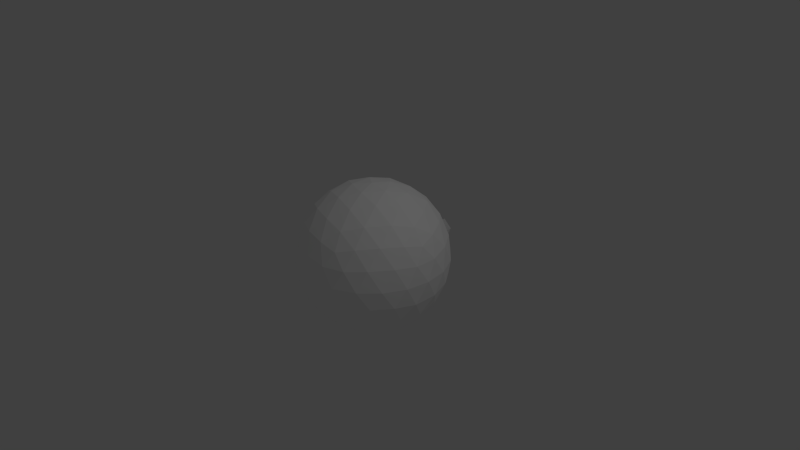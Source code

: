 # Source: shield.blend  (saved by Blender 2.76.0; exported with 4.5.12 LTS)
import bpy
from mathutils import Matrix  # noqa: F401  (used for matrix-valued properties, if any)

bpy.ops.wm.read_factory_settings(use_empty=True)
scene = bpy.context.scene
scene.name = 'Scene'

# ---- collections
col_collection_1 = bpy.data.collections.new('Collection 1'); scene.collection.children.link(col_collection_1)

# ---- materials (node trees are filled in below, after node groups)
mat_material_001 = bpy.data.materials.new('Material.001')
mat_material_001.alpha_threshold = 0.0
mat_material_001.use_transparent_shadow = False
mat_material_001.roughness = 0.5
mat_material = bpy.data.materials.new('Material')
mat_material.alpha_threshold = 0.0
mat_material.use_transparent_shadow = False
mat_material.diffuse_color = (1.0, 1.0, 1.0, 1.0)
mat_material.roughness = 0.5

# ---- material node trees

# ---- world
world_world = bpy.data.worlds.new('World'); scene.world = world_world
world_world.color = (0.05088, 0.05088, 0.05088)
world_world.use_sun_shadow = False
world_world.sun_shadow_jitter_overblur = 0.0
world_world.cycles.sampling_method = 'MANUAL'
world_world.cycles.sample_map_resolution = 256

# ---- cameras
cam_camera = bpy.data.cameras.new('Camera')
cam_camera.clip_end = 100.0
cam_camera.lens = 35.0
cam_camera.sensor_width = 32.0
cam_camera.sensor_height = 18.0
cam_camera.ortho_scale = 7.314
cam_camera.dof.focus_distance = 0.0
cam_camera.dof.aperture_fstop = 128.0

# ---- lights
light_lamp = bpy.data.lights.new('Lamp', 'POINT')
light_lamp.transmission_factor = 0.0
light_lamp.cutoff_distance = 30.0
light_lamp.energy = 100.0
light_lamp.shadow_buffer_clip_start = 1.001
light_lamp.shadow_soft_size = 0.1
light_lamp.shadow_maximum_resolution = 0.006
light_lamp.use_absolute_resolution = True
light_lamp.cycles.use_multiple_importance_sampling = False

# ---- meshes
me_suzanne = bpy.data.meshes.new('Suzanne')
me_suzanne.from_pydata([(0.4375, -0.7656, 0.1641), (-0.4375, -0.7656, 0.1641), (0.5, -0.6875, 0.09375), (-0.5, -0.6875, 0.09375), (0.5469, -0.5781, 0.05469), (-0.5469, -0.5781, 0.05469), (0.3516, -0.6172, -0.02344), (-0.3516, -0.6172, -0.02344), (0.3516, -0.7188, 0.03125), (-0.3516, -0.7188, 0.03125), (0.3516, -0.7812, 0.1328), (-0.3516, -0.7812, 0.1328), (0.2734, -0.7969, 0.1641), (-0.2734, -0.7969, 0.1641), (0.2031, -0.7422, 0.09375), (-0.2031, -0.7422, 0.09375), (0.1562, -0.6484, 0.05469), (-0.1562, -0.6484, 0.05469), (0.07812, -0.6562, 0.2422), (-0.07812, -0.6562, 0.2422), (0.1406, -0.7422, 0.2422), (-0.1406, -0.7422, 0.2422), (0.2422, -0.7969, 0.2422), (-0.2422, -0.7969, 0.2422), (0.2734, -0.7969, 0.3281), (-0.2734, -0.7969, 0.3281), (0.2031, -0.7422, 0.3906), (-0.2031, -0.7422, 0.3906), (0.1562, -0.6484, 0.4375), (-0.1562, -0.6484, 0.4375), (0.3516, -0.6172, 0.5156), (-0.3516, -0.6172, 0.5156), (0.3516, -0.7188, 0.4531), (-0.3516, -0.7188, 0.4531), (0.3516, -0.7812, 0.3594), (-0.3516, -0.7812, 0.3594), (0.4375, -0.7656, 0.3281), (-0.4375, -0.7656, 0.3281), (0.5, -0.6875, 0.3906), (-0.5, -0.6875, 0.3906), (0.5469, -0.5781, 0.4375), (-0.5469, -0.5781, 0.4375), (0.625, -0.5625, 0.2422), (-0.625, -0.5625, 0.2422), (0.5625, -0.6719, 0.2422), (-0.5625, -0.6719, 0.2422), (0.4688, -0.7578, 0.2422), (-0.4688, -0.7578, 0.2422), (0.4766, -0.7734, 0.2422), (-0.4766, -0.7734, 0.2422), (0.4453, -0.7812, 0.3359), (-0.4453, -0.7812, 0.3359), (0.3516, -0.8047, 0.375), (-0.3516, -0.8047, 0.375), (0.2656, -0.8203, 0.3359), (-0.2656, -0.8203, 0.3359), (0.2266, -0.8203, 0.2422), (-0.2266, -0.8203, 0.2422), (0.2656, -0.8203, 0.1562), (-0.2656, -0.8203, 0.1562), (0.3516, -0.8281, 0.2422), (-0.3516, -0.8281, 0.2422), (0.3516, -0.8047, 0.1172), (-0.3516, -0.8047, 0.1172), (0.4453, -0.7812, 0.1562), (-0.4453, -0.7812, 0.1562), (0.0, -0.7422, 0.4297), (0.0, -0.8203, 0.3516), (0.0, -0.7344, -0.6797), (0.0, -0.7812, -0.3203), (0.0, -0.7969, -0.1875), (0.0, -0.7188, -0.7734), (0.0, -0.6016, 0.4062), (0.0, -0.5703, 0.5703), (0.0, 0.5469, 0.8984), (0.0, 0.8516, 0.5625), (0.0, 0.8281, 0.07031), (0.0, 0.3516, -0.3828), (0.2031, -0.5625, -0.1875), (-0.2031, -0.5625, -0.1875), (0.3125, -0.5703, -0.4375), (-0.3125, -0.5703, -0.4375), (0.3516, -0.5703, -0.6953), (-0.3516, -0.5703, -0.6953), (0.3672, -0.5312, -0.8906), (-0.3672, -0.5312, -0.8906), (0.3281, -0.5234, -0.9453), (-0.3281, -0.5234, -0.9453), (0.1797, -0.5547, -0.9688), (-0.1797, -0.5547, -0.9688), (0.0, -0.5781, -0.9844), (0.4375, -0.5312, -0.1406), (-0.4375, -0.5312, -0.1406), (0.6328, -0.5391, -0.03906), (-0.6328, -0.5391, -0.03906), (0.8281, -0.4453, 0.1484), (-0.8281, -0.4453, 0.1484), (0.8594, -0.5938, 0.4297), (-0.8594, -0.5938, 0.4297), (0.7109, -0.625, 0.4844), (-0.7109, -0.625, 0.4844), (0.4922, -0.6875, 0.6016), (-0.4922, -0.6875, 0.6016), (0.3203, -0.7344, 0.7578), (-0.3203, -0.7344, 0.7578), (0.1562, -0.7578, 0.7188), (-0.1562, -0.7578, 0.7188), (0.0625, -0.75, 0.4922), (-0.0625, -0.75, 0.4922), (0.1641, -0.7734, 0.4141), (-0.1641, -0.7734, 0.4141), (0.125, -0.7656, 0.3047), (-0.125, -0.7656, 0.3047), (0.2031, -0.7422, 0.09375), (-0.2031, -0.7422, 0.09375), (0.375, -0.7031, 0.01562), (-0.375, -0.7031, 0.01562), (0.4922, -0.6719, 0.0625), (-0.4922, -0.6719, 0.0625), (0.625, -0.6484, 0.1875), (-0.625, -0.6484, 0.1875), (0.6406, -0.6484, 0.2969), (-0.6406, -0.6484, 0.2969), (0.6016, -0.6641, 0.375), (-0.6016, -0.6641, 0.375), (0.4297, -0.7188, 0.4375), (-0.4297, -0.7188, 0.4375), (0.25, -0.7578, 0.4688), (-0.25, -0.7578, 0.4688), (0.0, -0.7344, -0.7656), (0.1094, -0.7344, -0.7188), (-0.1094, -0.7344, -0.7188), (0.1172, -0.7109, -0.8359), (-0.1172, -0.7109, -0.8359), (0.0625, -0.6953, -0.8828), (-0.0625, -0.6953, -0.8828), (0.0, -0.6875, -0.8906), (0.0, -0.75, -0.1953), (0.0, -0.7422, -0.1406), (0.1016, -0.7422, -0.1484), (-0.1016, -0.7422, -0.1484), (0.125, -0.75, -0.2266), (-0.125, -0.75, -0.2266), (0.08594, -0.7422, -0.2891), (-0.08594, -0.7422, -0.2891), (0.3984, -0.6719, -0.04688), (-0.3984, -0.6719, -0.04688), (0.6172, -0.625, 0.05469), (-0.6172, -0.625, 0.05469), (0.7266, -0.6016, 0.2031), (-0.7266, -0.6016, 0.2031), (0.7422, -0.6562, 0.375), (-0.7422, -0.6562, 0.375), (0.6875, -0.7266, 0.4141), (-0.6875, -0.7266, 0.4141), (0.4375, -0.7969, 0.5469), (-0.4375, -0.7969, 0.5469), (0.3125, -0.8359, 0.6406), (-0.3125, -0.8359, 0.6406), (0.2031, -0.8516, 0.6172), (-0.2031, -0.8516, 0.6172), (0.1016, -0.8438, 0.4297), (-0.1016, -0.8438, 0.4297), (0.125, -0.8125, -0.1016), (-0.125, -0.8125, -0.1016), (0.2109, -0.7109, -0.4453), (-0.2109, -0.7109, -0.4453), (0.25, -0.6875, -0.7031), (-0.25, -0.6875, -0.7031), (0.2656, -0.6641, -0.8203), (-0.2656, -0.6641, -0.8203), (0.2344, -0.6328, -0.9141), (-0.2344, -0.6328, -0.9141), (0.1641, -0.6328, -0.9297), (-0.1641, -0.6328, -0.9297), (0.0, -0.6406, -0.9453), (0.0, -0.7266, 0.04688), (0.0, -0.7656, 0.2109), (0.3281, -0.7422, 0.4766), (-0.3281, -0.7422, 0.4766), (0.1641, -0.75, 0.1406), (-0.1641, -0.75, 0.1406), (0.1328, -0.7578, 0.2109), (-0.1328, -0.7578, 0.2109), (0.1172, -0.7344, -0.6875), (-0.1172, -0.7344, -0.6875), (0.07812, -0.75, -0.4453), (-0.07812, -0.75, -0.4453), (0.0, -0.75, -0.4453), (0.0, -0.7422, -0.3281), (0.09375, -0.7812, -0.2734), (-0.09375, -0.7812, -0.2734), (0.1328, -0.7969, -0.2266), (-0.1328, -0.7969, -0.2266), (0.1094, -0.7812, -0.1328), (-0.1094, -0.7812, -0.1328), (0.03906, -0.7812, -0.125), (-0.03906, -0.7812, -0.125), (0.0, -0.8281, -0.2031), (0.04688, -0.8125, -0.1484), (-0.04688, -0.8125, -0.1484), (0.09375, -0.8125, -0.1562), (-0.09375, -0.8125, -0.1562), (0.1094, -0.8281, -0.2266), (-0.1094, -0.8281, -0.2266), (0.07812, -0.8047, -0.25), (-0.07812, -0.8047, -0.25), (0.0, -0.8047, -0.2891), (0.2578, -0.5547, -0.3125), (-0.2578, -0.5547, -0.3125), (0.1641, -0.7109, -0.2422), (-0.1641, -0.7109, -0.2422), (0.1797, -0.7109, -0.3125), (-0.1797, -0.7109, -0.3125), (0.2344, -0.5547, -0.25), (-0.2344, -0.5547, -0.25), (0.0, -0.6875, -0.875), (0.04688, -0.6875, -0.8672), (-0.04688, -0.6875, -0.8672), (0.09375, -0.7109, -0.8203), (-0.09375, -0.7109, -0.8203), (0.09375, -0.7266, -0.7422), (-0.09375, -0.7266, -0.7422), (0.0, -0.6562, -0.7812), (0.09375, -0.6641, -0.75), (-0.09375, -0.6641, -0.75), (0.09375, -0.6406, -0.8125), (-0.09375, -0.6406, -0.8125), (0.04688, -0.6328, -0.8516), (-0.04688, -0.6328, -0.8516), (0.0, -0.6328, -0.8594), (0.1719, -0.7812, 0.2188), (-0.1719, -0.7812, 0.2188), (0.1875, -0.7734, 0.1562), (-0.1875, -0.7734, 0.1562), (0.3359, -0.7578, 0.4297), (-0.3359, -0.7578, 0.4297), (0.2734, -0.7734, 0.4219), (-0.2734, -0.7734, 0.4219), (0.4219, -0.7734, 0.3984), (-0.4219, -0.7734, 0.3984), (0.5625, -0.6953, 0.3516), (-0.5625, -0.6953, 0.3516), (0.5859, -0.6875, 0.2891), (-0.5859, -0.6875, 0.2891), (0.5781, -0.6797, 0.1953), (-0.5781, -0.6797, 0.1953), (0.4766, -0.7188, 0.1016), (-0.4766, -0.7188, 0.1016), (0.375, -0.7422, 0.0625), (-0.375, -0.7422, 0.0625), (0.2266, -0.7812, 0.1094), (-0.2266, -0.7812, 0.1094), (0.1797, -0.7812, 0.2969), (-0.1797, -0.7812, 0.2969), (0.2109, -0.7812, 0.375), (-0.2109, -0.7812, 0.375), (0.2344, -0.7578, 0.3594), (-0.2344, -0.7578, 0.3594), (0.1953, -0.7578, 0.2969), (-0.1953, -0.7578, 0.2969), (0.2422, -0.7578, 0.125), (-0.2422, -0.7578, 0.125), (0.375, -0.7266, 0.08594), (-0.375, -0.7266, 0.08594), (0.4609, -0.7031, 0.1172), (-0.4609, -0.7031, 0.1172), (0.5469, -0.6719, 0.2109), (-0.5469, -0.6719, 0.2109), (0.5547, -0.6719, 0.2812), (-0.5547, -0.6719, 0.2812), (0.5312, -0.6797, 0.3359), (-0.5312, -0.6797, 0.3359), (0.4141, -0.75, 0.3906), (-0.4141, -0.75, 0.3906), (0.2812, -0.7656, 0.3984), (-0.2812, -0.7656, 0.3984), (0.3359, -0.75, 0.4062), (-0.3359, -0.75, 0.4062), (0.2031, -0.75, 0.1719), (-0.2031, -0.75, 0.1719), (0.1953, -0.75, 0.2266), (-0.1953, -0.75, 0.2266), (0.1094, -0.6094, 0.4609), (-0.1094, -0.6094, 0.4609), (0.1953, -0.6172, 0.6641), (-0.1953, -0.6172, 0.6641), (0.3359, -0.5938, 0.6875), (-0.3359, -0.5938, 0.6875), (0.4844, -0.5547, 0.5547), (-0.4844, -0.5547, 0.5547), (0.6797, -0.4922, 0.4531), (-0.6797, -0.4922, 0.4531), (0.7969, -0.4609, 0.4062), (-0.7969, -0.4609, 0.4062), (0.7734, -0.375, 0.1641), (-0.7734, -0.375, 0.1641), (0.6016, -0.4141, 0.0), (-0.6016, -0.4141, 0.0), (0.4375, -0.4688, -0.09375), (-0.4375, -0.4688, -0.09375), (0.0, -0.2891, 0.8984), (0.0, 0.07812, 0.9844), (0.0, 0.6719, -0.1953), (0.0, -0.1875, -0.4609), (0.0, -0.4609, -0.9766), (0.0, -0.3438, -0.8047), (0.0, -0.3203, -0.5703), (0.0, -0.2812, -0.4844), (0.8516, -0.05469, 0.2344), (-0.8516, -0.05469, 0.2344), (0.8594, 0.04688, 0.3203), (-0.8594, 0.04688, 0.3203), (0.7734, 0.4375, 0.2656), (-0.7734, 0.4375, 0.2656), (0.4609, 0.7031, 0.4375), (-0.4609, 0.7031, 0.4375), (0.7344, -0.07031, -0.04688), (-0.7344, -0.07031, -0.04688), (0.5938, 0.1641, -0.125), (-0.5938, 0.1641, -0.125), (0.6406, 0.4297, -0.007812), (-0.6406, 0.4297, -0.007812), (0.3359, 0.6641, 0.05469), (-0.3359, 0.6641, 0.05469), (0.2344, -0.4062, -0.3516), (-0.2344, -0.4062, -0.3516), (0.1797, -0.2578, -0.4141), (-0.1797, -0.2578, -0.4141), (0.2891, -0.3828, -0.7109), (-0.2891, -0.3828, -0.7109), (0.25, -0.3906, -0.5), (-0.25, -0.3906, -0.5), (0.3281, -0.3984, -0.9141), (-0.3281, -0.3984, -0.9141), (0.1406, -0.3672, -0.7578), (-0.1406, -0.3672, -0.7578), (0.125, -0.3594, -0.5391), (-0.125, -0.3594, -0.5391), (0.1641, -0.4375, -0.9453), (-0.1641, -0.4375, -0.9453), (0.2188, -0.4297, -0.2812), (-0.2188, -0.4297, -0.2812), (0.2109, -0.4688, -0.2266), (-0.2109, -0.4688, -0.2266), (0.2031, -0.5, -0.1719), (-0.2031, -0.5, -0.1719), (0.2109, -0.1641, -0.3906), (-0.2109, -0.1641, -0.3906), (0.2969, 0.2656, -0.3125), (-0.2969, 0.2656, -0.3125), (0.3438, 0.5391, -0.1484), (-0.3438, 0.5391, -0.1484), (0.4531, 0.3828, 0.8672), (-0.4531, 0.3828, 0.8672), (0.4531, 0.07031, 0.9297), (-0.4531, 0.07031, 0.9297), (0.4531, -0.2344, 0.8516), (-0.4531, -0.2344, 0.8516), (0.4609, -0.4297, 0.5234), (-0.4609, -0.4297, 0.5234), (0.7266, -0.3359, 0.4062), (-0.7266, -0.3359, 0.4062), (0.6328, -0.2812, 0.4531), (-0.6328, -0.2812, 0.4531), (0.6406, -0.05469, 0.7031), (-0.6406, -0.05469, 0.7031), (0.7969, -0.125, 0.5625), (-0.7969, -0.125, 0.5625), (0.7969, 0.1172, 0.6172), (-0.7969, 0.1172, 0.6172), (0.6406, 0.1953, 0.75), (-0.6406, 0.1953, 0.75), (0.6406, 0.4453, 0.6797), (-0.6406, 0.4453, 0.6797), (0.7969, 0.3594, 0.5391), (-0.7969, 0.3594, 0.5391), (0.6172, 0.5859, 0.3281), (-0.6172, 0.5859, 0.3281), (0.4844, 0.5469, 0.02344), (-0.4844, 0.5469, 0.02344), (0.8203, 0.2031, 0.3281), (-0.8203, 0.2031, 0.3281), (0.4062, -0.1484, -0.1719), (-0.4062, -0.1484, -0.1719), (0.4297, 0.2109, -0.1953), (-0.4297, 0.2109, -0.1953), (0.8906, 0.2344, 0.4062), (-0.8906, 0.2344, 0.4062), (0.7734, 0.125, -0.1406), (-0.7734, 0.125, -0.1406), (1.039, 0.3281, -0.1016), (-1.039, 0.3281, -0.1016), (1.281, 0.4297, 0.05469), (-1.281, 0.4297, 0.05469), (1.352, 0.4219, 0.3203), (-1.352, 0.4219, 0.3203), (1.234, 0.4219, 0.5078), (-1.234, 0.4219, 0.5078), (1.023, 0.3125, 0.4766), (-1.023, 0.3125, 0.4766), (1.016, 0.2891, 0.4141), (-1.016, 0.2891, 0.4141), (1.188, 0.3906, 0.4375), (-1.188, 0.3906, 0.4375), (1.266, 0.4062, 0.2891), (-1.266, 0.4062, 0.2891), (1.211, 0.4062, 0.07812), (-1.211, 0.4062, 0.07812), (1.031, 0.3047, -0.03906), (-1.031, 0.3047, -0.03906), (0.8281, 0.1328, -0.07031), (-0.8281, 0.1328, -0.07031), (0.9219, 0.2188, 0.3594), (-0.9219, 0.2188, 0.3594), (0.9453, 0.2891, 0.3047), (-0.9453, 0.2891, 0.3047), (0.8828, 0.2109, -0.02344), (-0.8828, 0.2109, -0.02344), (1.039, 0.3672, 0.0), (-1.039, 0.3672, 0.0), (1.188, 0.4453, 0.09375), (-1.188, 0.4453, 0.09375), (1.234, 0.4453, 0.25), (-1.234, 0.4453, 0.25), (1.172, 0.4375, 0.3594), (-1.172, 0.4375, 0.3594), (1.023, 0.3594, 0.3438), (-1.023, 0.3594, 0.3438), (0.8438, 0.2109, 0.2891), (-0.8438, 0.2109, 0.2891), (0.8359, 0.2734, 0.1719), (-0.8359, 0.2734, 0.1719), (0.7578, 0.2734, 0.09375), (-0.7578, 0.2734, 0.09375), (0.8203, 0.2734, 0.08594), (-0.8203, 0.2734, 0.08594), (0.8438, 0.2734, 0.01562), (-0.8438, 0.2734, 0.01562), (0.8125, 0.2734, -0.01562), (-0.8125, 0.2734, -0.01562), (0.7266, 0.07031, 0.0), (-0.7266, 0.07031, 0.0), (0.7188, 0.1719, -0.02344), (-0.7188, 0.1719, -0.02344), (0.7188, 0.1875, 0.03906), (-0.7188, 0.1875, 0.03906), (0.7969, 0.2109, 0.2031), (-0.7969, 0.2109, 0.2031), (0.8906, 0.2656, 0.2422), (-0.8906, 0.2656, 0.2422), (0.8906, 0.3203, 0.2344), (-0.8906, 0.3203, 0.2344), (0.8125, 0.3203, -0.01562), (-0.8125, 0.3203, -0.01562), (0.8516, 0.3203, 0.01562), (-0.8516, 0.3203, 0.01562), (0.8281, 0.3203, 0.07812), (-0.8281, 0.3203, 0.07812), (0.7656, 0.3203, 0.09375), (-0.7656, 0.3203, 0.09375), (0.8438, 0.3203, 0.1719), (-0.8438, 0.3203, 0.1719), (1.039, 0.4141, 0.3281), (-1.039, 0.4141, 0.3281), (1.188, 0.4844, 0.3438), (-1.188, 0.4844, 0.3438), (1.258, 0.4922, 0.2422), (-1.258, 0.4922, 0.2422), (1.211, 0.4844, 0.08594), (-1.211, 0.4844, 0.08594), (1.047, 0.4219, 0.0), (-1.047, 0.4219, 0.0), (0.8828, 0.2656, -0.01562), (-0.8828, 0.2656, -0.01562), (0.9531, 0.3438, 0.2891), (-0.9531, 0.3438, 0.2891), (0.8906, 0.3281, 0.1094), (-0.8906, 0.3281, 0.1094), (0.9375, 0.3359, 0.0625), (-0.9375, 0.3359, 0.0625), (1.0, 0.3672, 0.125), (-1.0, 0.3672, 0.125), (0.9609, 0.3516, 0.1719), (-0.9609, 0.3516, 0.1719), (1.016, 0.375, 0.2344), (-1.016, 0.375, 0.2344), (1.055, 0.3828, 0.1875), (-1.055, 0.3828, 0.1875), (1.109, 0.3906, 0.2109), (-1.109, 0.3906, 0.2109), (1.086, 0.3906, 0.2734), (-1.086, 0.3906, 0.2734), (1.023, 0.4844, 0.4375), (-1.023, 0.4844, 0.4375), (1.25, 0.5469, 0.4688), (-1.25, 0.5469, 0.4688), (1.367, 0.5, 0.2969), (-1.367, 0.5, 0.2969), (1.312, 0.5312, 0.05469), (-1.312, 0.5312, 0.05469), (1.039, 0.4922, -0.08594), (-1.039, 0.4922, -0.08594), (0.7891, 0.3281, -0.125), (-0.7891, 0.3281, -0.125), (0.8594, 0.3828, 0.3828), (-0.8594, 0.3828, 0.3828)], [], [(46, 0, 2, 44), (3, 1, 47, 45), (44, 2, 4, 42), (5, 3, 45, 43), (2, 8, 6, 4), (7, 9, 3, 5), (0, 10, 8, 2), (9, 11, 1, 3), (10, 12, 14, 8), (15, 13, 11, 9), (8, 14, 16, 6), (17, 15, 9, 7), (14, 20, 18, 16), (19, 21, 15, 17), (12, 22, 20, 14), (21, 23, 13, 15), (22, 24, 26, 20), (27, 25, 23, 21), (20, 26, 28, 18), (29, 27, 21, 19), (26, 32, 30, 28), (31, 33, 27, 29), (24, 34, 32, 26), (33, 35, 25, 27), (34, 36, 38, 32), (39, 37, 35, 33), (32, 38, 40, 30), (41, 39, 33, 31), (38, 44, 42, 40), (43, 45, 39, 41), (36, 46, 44, 38), (45, 47, 37, 39), (46, 36, 50, 48), (51, 37, 47, 49), (36, 34, 52, 50), (53, 35, 37, 51), (34, 24, 54, 52), (55, 25, 35, 53), (24, 22, 56, 54), (57, 23, 25, 55), (22, 12, 58, 56), (59, 13, 23, 57), (12, 10, 62, 58), (63, 11, 13, 59), (10, 0, 64, 62), (65, 1, 11, 63), (0, 46, 48, 64), (49, 47, 1, 65), (60, 64, 48), (49, 65, 61), (62, 64, 60), (61, 65, 63), (60, 58, 62), (63, 59, 61), (60, 56, 58), (59, 57, 61), (60, 54, 56), (57, 55, 61), (60, 52, 54), (55, 53, 61), (60, 50, 52), (53, 51, 61), (60, 48, 50), (51, 49, 61), (88, 173, 175, 90), (175, 174, 89, 90), (86, 171, 173, 88), (174, 172, 87, 89), (84, 169, 171, 86), (172, 170, 85, 87), (82, 167, 169, 84), (170, 168, 83, 85), (80, 165, 167, 82), (168, 166, 81, 83), (78, 91, 145, 163), (146, 92, 79, 164), (91, 93, 147, 145), (148, 94, 92, 146), (93, 95, 149, 147), (150, 96, 94, 148), (95, 97, 151, 149), (152, 98, 96, 150), (97, 99, 153, 151), (154, 100, 98, 152), (99, 101, 155, 153), (156, 102, 100, 154), (101, 103, 157, 155), (158, 104, 102, 156), (103, 105, 159, 157), (160, 106, 104, 158), (105, 107, 161, 159), (162, 108, 106, 160), (107, 66, 67, 161), (67, 66, 108, 162), (109, 127, 159, 161), (160, 128, 110, 162), (127, 178, 157, 159), (158, 179, 128, 160), (125, 155, 157, 178), (158, 156, 126, 179), (123, 153, 155, 125), (156, 154, 124, 126), (121, 151, 153, 123), (154, 152, 122, 124), (119, 149, 151, 121), (152, 150, 120, 122), (117, 147, 149, 119), (150, 148, 118, 120), (115, 145, 147, 117), (148, 146, 116, 118), (113, 163, 145, 115), (146, 164, 114, 116), (113, 180, 176, 163), (176, 181, 114, 164), (109, 161, 67, 111), (67, 162, 110, 112), (111, 67, 177, 182), (177, 67, 112, 183), (176, 180, 182, 177), (183, 181, 176, 177), (134, 136, 175, 173), (175, 136, 135, 174), (132, 134, 173, 171), (174, 135, 133, 172), (130, 132, 171, 169), (172, 133, 131, 170), (165, 186, 184, 167), (185, 187, 166, 168), (130, 169, 167, 184), (168, 170, 131, 185), (143, 189, 188, 186), (188, 189, 144, 187), (184, 186, 188, 68), (188, 187, 185, 68), (129, 130, 184, 68), (185, 131, 129, 68), (141, 192, 190, 143), (191, 193, 142, 144), (139, 194, 192, 141), (193, 195, 140, 142), (138, 196, 194, 139), (195, 197, 138, 140), (137, 70, 196, 138), (197, 70, 137, 138), (189, 143, 190, 69), (191, 144, 189, 69), (69, 190, 205, 207), (206, 191, 69, 207), (70, 198, 199, 196), (200, 198, 70, 197), (196, 199, 201, 194), (202, 200, 197, 195), (194, 201, 203, 192), (204, 202, 195, 193), (192, 203, 205, 190), (206, 204, 193, 191), (198, 203, 201, 199), (202, 204, 198, 200), (198, 207, 205, 203), (206, 207, 198, 204), (138, 139, 163, 176), (164, 140, 138, 176), (139, 141, 210, 163), (211, 142, 140, 164), (141, 143, 212, 210), (213, 144, 142, 211), (143, 186, 165, 212), (166, 187, 144, 213), (80, 208, 212, 165), (213, 209, 81, 166), (208, 214, 210, 212), (211, 215, 209, 213), (78, 163, 210, 214), (211, 164, 79, 215), (130, 129, 71, 221), (71, 129, 131, 222), (132, 130, 221, 219), (222, 131, 133, 220), (134, 132, 219, 217), (220, 133, 135, 218), (136, 134, 217, 216), (218, 135, 136, 216), (216, 217, 228, 230), (229, 218, 216, 230), (217, 219, 226, 228), (227, 220, 218, 229), (219, 221, 224, 226), (225, 222, 220, 227), (221, 71, 223, 224), (223, 71, 222, 225), (223, 230, 228, 224), (229, 230, 223, 225), (224, 228, 226), (227, 229, 225), (182, 180, 233, 231), (234, 181, 183, 232), (111, 182, 231, 253), (232, 183, 112, 254), (109, 111, 253, 255), (254, 112, 110, 256), (180, 113, 251, 233), (252, 114, 181, 234), (113, 115, 249, 251), (250, 116, 114, 252), (115, 117, 247, 249), (248, 118, 116, 250), (117, 119, 245, 247), (246, 120, 118, 248), (119, 121, 243, 245), (244, 122, 120, 246), (121, 123, 241, 243), (242, 124, 122, 244), (123, 125, 239, 241), (240, 126, 124, 242), (125, 178, 235, 239), (236, 179, 126, 240), (178, 127, 237, 235), (238, 128, 179, 236), (127, 109, 255, 237), (256, 110, 128, 238), (237, 255, 257, 275), (258, 256, 238, 276), (235, 237, 275, 277), (276, 238, 236, 278), (239, 235, 277, 273), (278, 236, 240, 274), (241, 239, 273, 271), (274, 240, 242, 272), (243, 241, 271, 269), (272, 242, 244, 270), (245, 243, 269, 267), (270, 244, 246, 268), (247, 245, 267, 265), (268, 246, 248, 266), (249, 247, 265, 263), (266, 248, 250, 264), (251, 249, 263, 261), (264, 250, 252, 262), (233, 251, 261, 279), (262, 252, 234, 280), (255, 253, 259, 257), (260, 254, 256, 258), (253, 231, 281, 259), (282, 232, 254, 260), (231, 233, 279, 281), (280, 234, 232, 282), (66, 107, 283, 72), (284, 108, 66, 72), (107, 105, 285, 283), (286, 106, 108, 284), (105, 103, 287, 285), (288, 104, 106, 286), (103, 101, 289, 287), (290, 102, 104, 288), (101, 99, 291, 289), (292, 100, 102, 290), (99, 97, 293, 291), (294, 98, 100, 292), (97, 95, 295, 293), (296, 96, 98, 294), (95, 93, 297, 295), (298, 94, 96, 296), (93, 91, 299, 297), (300, 92, 94, 298), (307, 308, 327, 337), (328, 308, 307, 338), (306, 307, 337, 335), (338, 307, 306, 336), (305, 306, 335, 339), (336, 306, 305, 340), (88, 90, 305, 339), (305, 90, 89, 340), (86, 88, 339, 333), (340, 89, 87, 334), (84, 86, 333, 329), (334, 87, 85, 330), (82, 84, 329, 331), (330, 85, 83, 332), (329, 335, 337, 331), (338, 336, 330, 332), (329, 333, 339, 335), (340, 334, 330, 336), (325, 331, 337, 327), (338, 332, 326, 328), (80, 82, 331, 325), (332, 83, 81, 326), (208, 341, 343, 214), (344, 342, 209, 215), (80, 325, 341, 208), (342, 326, 81, 209), (78, 214, 343, 345), (344, 215, 79, 346), (78, 345, 299, 91), (300, 346, 79, 92), (76, 323, 351, 303), (352, 324, 76, 303), (303, 351, 349, 77), (350, 352, 303, 77), (77, 349, 347, 304), (348, 350, 77, 304), (304, 347, 327, 308), (328, 348, 304, 308), (325, 327, 347, 341), (348, 328, 326, 342), (295, 297, 317, 309), (318, 298, 296, 310), (75, 315, 323, 76), (324, 316, 75, 76), (301, 357, 355, 302), (356, 358, 301, 302), (302, 355, 353, 74), (354, 356, 302, 74), (74, 353, 315, 75), (316, 354, 74, 75), (291, 293, 361, 363), (362, 294, 292, 364), (363, 361, 367, 365), (368, 362, 364, 366), (365, 367, 369, 371), (370, 368, 366, 372), (371, 369, 375, 373), (376, 370, 372, 374), (313, 377, 373, 375), (374, 378, 314, 376), (315, 353, 373, 377), (374, 354, 316, 378), (353, 355, 371, 373), (372, 356, 354, 374), (355, 357, 365, 371), (366, 358, 356, 372), (357, 359, 363, 365), (364, 360, 358, 366), (289, 291, 363, 359), (364, 292, 290, 360), (73, 359, 357, 301), (358, 360, 73, 301), (283, 285, 287, 289), (288, 286, 284, 290), (283, 289, 359, 73), (360, 290, 284, 73), (72, 283, 73), (73, 284, 72), (293, 295, 309, 361), (310, 296, 294, 362), (309, 311, 367, 361), (368, 312, 310, 362), (311, 381, 369, 367), (370, 382, 312, 368), (313, 375, 369, 381), (370, 376, 314, 382), (347, 349, 385, 383), (386, 350, 348, 384), (317, 383, 385, 319), (386, 384, 318, 320), (297, 299, 383, 317), (384, 300, 298, 318), (299, 343, 341, 383), (342, 344, 300, 384), (341, 347, 383), (384, 348, 342), (299, 345, 343), (344, 346, 300), (313, 321, 379, 377), (380, 322, 314, 378), (315, 377, 379, 323), (380, 378, 316, 324), (319, 385, 379, 321), (380, 386, 320, 322), (349, 351, 379, 385), (380, 352, 350, 386), (323, 379, 351), (352, 380, 324), (399, 387, 413, 401), (414, 388, 400, 402), (399, 401, 403, 397), (404, 402, 400, 398), (397, 403, 405, 395), (406, 404, 398, 396), (395, 405, 407, 393), (408, 406, 396, 394), (393, 407, 409, 391), (410, 408, 394, 392), (391, 409, 411, 389), (412, 410, 392, 390), (409, 419, 417, 411), (418, 420, 410, 412), (407, 421, 419, 409), (420, 422, 408, 410), (405, 423, 421, 407), (422, 424, 406, 408), (403, 425, 423, 405), (424, 426, 404, 406), (401, 427, 425, 403), (426, 428, 402, 404), (401, 413, 415, 427), (416, 414, 402, 428), (317, 319, 443, 441), (444, 320, 318, 442), (319, 389, 411, 443), (412, 390, 320, 444), (309, 317, 441, 311), (442, 318, 310, 312), (381, 429, 413, 387), (414, 430, 382, 388), (411, 417, 439, 443), (440, 418, 412, 444), (437, 445, 443, 439), (444, 446, 438, 440), (433, 445, 437, 435), (438, 446, 434, 436), (431, 447, 445, 433), (446, 448, 432, 434), (429, 447, 431, 449), (432, 448, 430, 450), (413, 429, 449, 415), (450, 430, 414, 416), (311, 447, 429, 381), (430, 448, 312, 382), (311, 441, 445, 447), (446, 442, 312, 448), (441, 443, 445), (446, 444, 442), (415, 449, 451, 475), (452, 450, 416, 476), (449, 431, 461, 451), (462, 432, 450, 452), (431, 433, 459, 461), (460, 434, 432, 462), (433, 435, 457, 459), (458, 436, 434, 460), (435, 437, 455, 457), (456, 438, 436, 458), (437, 439, 453, 455), (454, 440, 438, 456), (439, 417, 473, 453), (474, 418, 440, 454), (427, 415, 475, 463), (476, 416, 428, 464), (425, 427, 463, 465), (464, 428, 426, 466), (423, 425, 465, 467), (466, 426, 424, 468), (421, 423, 467, 469), (468, 424, 422, 470), (419, 421, 469, 471), (470, 422, 420, 472), (417, 419, 471, 473), (472, 420, 418, 474), (457, 455, 479, 477), (480, 456, 458, 478), (477, 479, 481, 483), (482, 480, 478, 484), (483, 481, 487, 485), (488, 482, 484, 486), (485, 487, 489, 491), (490, 488, 486, 492), (463, 475, 485, 491), (486, 476, 464, 492), (451, 483, 485, 475), (486, 484, 452, 476), (451, 461, 477, 483), (478, 462, 452, 484), (457, 477, 461, 459), (462, 478, 458, 460), (453, 473, 479, 455), (480, 474, 454, 456), (471, 481, 479, 473), (480, 482, 472, 474), (469, 487, 481, 471), (482, 488, 470, 472), (467, 489, 487, 469), (488, 490, 468, 470), (465, 491, 489, 467), (490, 492, 466, 468), (463, 491, 465), (466, 492, 464), (391, 389, 503, 501), (504, 390, 392, 502), (393, 391, 501, 499), (502, 392, 394, 500), (395, 393, 499, 497), (500, 394, 396, 498), (397, 395, 497, 495), (498, 396, 398, 496), (399, 397, 495, 493), (496, 398, 400, 494), (387, 399, 493, 505), (494, 400, 388, 506), (493, 501, 503, 505), (504, 502, 494, 506), (493, 495, 499, 501), (500, 496, 494, 502), (495, 497, 499), (500, 498, 496), (313, 381, 387, 505), (388, 382, 314, 506), (313, 505, 503, 321), (504, 506, 314, 322), (319, 321, 503, 389), (504, 322, 320, 390)])
me_suzanne.materials.append(mat_material_001)
me_suzanne.use_remesh_preserve_volume = False
me_suzanne.use_remesh_preserve_attributes = False
me_suzanne.use_mirror_vertex_groups = False
me_suzanne.update()
me_icosphere = bpy.data.meshes.new('Icosphere')
me_icosphere.from_pydata([(0.0, 0.0, -1.0), (0.7236, -0.5257, -0.4472), (-0.2764, -0.8506, -0.4472), (-0.8944, 0.0, -0.4472), (-0.2764, 0.8506, -0.4472), (0.7236, 0.5257, -0.4472), (0.2764, -0.8506, 0.4472), (-0.7236, -0.5257, 0.4472), (-0.7236, 0.5257, 0.4472), (0.2764, 0.8506, 0.4472), (0.8944, 0.0, 0.4472), (0.0, 0.0, 1.0), (-0.2328, -0.7166, -0.6575), (-0.1625, -0.5, -0.8507), (-0.07761, -0.2389, -0.9679), (0.2032, -0.1476, -0.9679), (0.4253, -0.309, -0.8507), (0.6095, -0.4429, -0.6575), (0.5319, -0.6817, -0.5023), (0.2629, -0.809, -0.5257), (-0.02964, -0.8642, -0.5023), (0.8127, 0.2952, -0.5023), (0.8506, 0.0, -0.5257), (0.8127, -0.2952, -0.5023), (0.2032, 0.1476, -0.9679), (0.4253, 0.309, -0.8507), (0.6095, 0.4429, -0.6575), (-0.7534, 0.0, -0.6575), (-0.5257, 0.0, -0.8507), (-0.2511, 0.0, -0.9679), (-0.484, -0.7166, -0.5023), (-0.6882, -0.5, -0.5257), (-0.8311, -0.2389, -0.5023), (-0.2328, 0.7166, -0.6575), (-0.1625, 0.5, -0.8507), (-0.07761, 0.2389, -0.9679), (-0.8311, 0.2389, -0.5023), (-0.6882, 0.5, -0.5257), (-0.484, 0.7166, -0.5023), (-0.02964, 0.8642, -0.5023), (0.2629, 0.809, -0.5257), (0.5319, 0.6817, -0.5023), (0.9566, -0.1476, 0.2511), (0.9511, -0.309, -1.752e-08), (0.8607, -0.4429, -0.2512), (0.8607, 0.4429, -0.2512), (0.9511, 0.309, 1.752e-08), (0.9566, 0.1476, 0.2511), (0.1552, -0.9554, 0.2512), (0.0, -1.0, -1.752e-08), (-0.1552, -0.9554, -0.2512), (0.6872, -0.6817, -0.2512), (0.5878, -0.809, 1.752e-08), (0.436, -0.8642, 0.2512), (-0.8607, -0.4429, 0.2512), (-0.9511, -0.309, -1.752e-08), (-0.9566, -0.1476, -0.2511), (-0.436, -0.8642, -0.2512), (-0.5878, -0.809, 1.752e-08), (-0.6872, -0.6817, 0.2512), (-0.6872, 0.6817, 0.2512), (-0.5878, 0.809, -1.752e-08), (-0.436, 0.8642, -0.2512), (-0.9566, 0.1476, -0.2511), (-0.9511, 0.309, 1.752e-08), (-0.8607, 0.4429, 0.2512), (0.436, 0.8642, 0.2512), (0.5878, 0.809, -1.752e-08), (0.6872, 0.6817, -0.2512), (-0.1552, 0.9554, -0.2512), (0.0, 1.0, 1.752e-08), (0.1552, 0.9554, 0.2512), (0.8311, -0.2389, 0.5023), (0.6882, -0.5, 0.5257), (0.484, -0.7166, 0.5023), (0.02964, -0.8642, 0.5023), (-0.2629, -0.809, 0.5257), (-0.5319, -0.6817, 0.5023), (-0.8127, -0.2952, 0.5023), (-0.8506, 0.0, 0.5257), (-0.8127, 0.2952, 0.5023), (-0.5319, 0.6817, 0.5023), (-0.2629, 0.809, 0.5257), (0.02964, 0.8642, 0.5023), (0.484, 0.7166, 0.5023), (0.6882, 0.5, 0.5257), (0.8311, 0.2389, 0.5023), (0.07761, -0.2389, 0.9679), (0.1625, -0.5, 0.8507), (0.2328, -0.7166, 0.6575), (0.7534, 0.0, 0.6575), (0.5257, 0.0, 0.8507), (0.2511, 0.0, 0.9679), (-0.2032, -0.1476, 0.9679), (-0.4253, -0.309, 0.8507), (-0.6095, -0.4429, 0.6575), (-0.2032, 0.1476, 0.9679), (-0.4253, 0.309, 0.8507), (-0.6095, 0.4429, 0.6575), (0.07761, 0.2389, 0.9679), (0.1625, 0.5, 0.8507), (0.2328, 0.7166, 0.6575), (0.3618, 0.2629, 0.8944), (0.6382, 0.2629, 0.7236), (0.4472, 0.5257, 0.7236), (-0.1382, 0.4253, 0.8944), (-0.05279, 0.6882, 0.7236), (-0.3618, 0.5878, 0.7236), (-0.4472, 0.0, 0.8944), (-0.6708, 0.1625, 0.7236), (-0.6708, -0.1625, 0.7236), (-0.1382, -0.4253, 0.8944), (-0.3618, -0.5878, 0.7236), (-0.05279, -0.6882, 0.7236), (0.3618, -0.2629, 0.8944), (0.4472, -0.5257, 0.7236), (0.6382, -0.2629, 0.7236), (0.8618, 0.4253, 0.2764), (0.809, 0.5878, 0.0), (0.6708, 0.6882, 0.2764), (-0.1382, 0.9511, 0.2764), (-0.309, 0.9511, -4.92e-07), (-0.4472, 0.8506, 0.2764), (-0.9472, 0.1625, 0.2764), (-1.0, -3.608e-07, 6.232e-07), (-0.9472, -0.1625, 0.2764), (-0.4472, -0.8506, 0.2764), (-0.309, -0.9511, -7.872e-07), (-0.1382, -0.9511, 0.2764), (0.6708, -0.6882, 0.2764), (0.809, -0.5878, -1.902e-06), (0.8618, -0.4253, 0.2764), (0.309, 0.9511, -2.615e-14), (0.4472, 0.8506, -0.2764), (0.1382, 0.9511, -0.2764), (-0.809, 0.5878, -7.845e-14), (-0.6708, 0.6882, -0.2764), (-0.8618, 0.4253, -0.2764), (-0.809, -0.5878, 8.031e-14), (-0.8618, -0.4253, -0.2764), (-0.6708, -0.6882, -0.2764), (0.309, -0.9511, 2.802e-14), (0.1382, -0.9511, -0.2764), (0.4472, -0.8506, -0.2764), (1.0, 0.0, 0.0), (0.9472, -0.1625, -0.2764), (0.9472, 0.1625, -0.2764), (0.3618, 0.5878, -0.7236), (0.1382, 0.4253, -0.8944), (0.05279, 0.6882, -0.7236), (-0.4472, 0.5257, -0.7236), (-0.3618, 0.2629, -0.8944), (-0.6382, 0.2629, -0.7236), (-0.6382, -0.2629, -0.7236), (-0.3618, -0.2629, -0.8944), (-0.4472, -0.5257, -0.7236), (0.6708, 0.1625, -0.7236), (0.6708, -0.1625, -0.7236), (0.4472, -7.38e-07, -0.8944), (0.05279, -0.6882, -0.7236), (0.1382, -0.4253, -0.8944), (0.3618, -0.5878, -0.7236)], [], [(0, 15, 14), (1, 17, 23), (0, 14, 29), (0, 29, 35), (0, 35, 24), (1, 23, 44), (2, 20, 50), (3, 32, 56), (4, 38, 62), (5, 41, 68), (1, 44, 51), (2, 50, 57), (3, 56, 63), (4, 62, 69), (5, 68, 45), (6, 74, 89), (7, 77, 95), (8, 80, 98), (9, 83, 101), (10, 86, 90), (92, 99, 11), (91, 102, 92), (90, 103, 91), (92, 102, 99), (102, 100, 99), (91, 103, 102), (103, 104, 102), (102, 104, 100), (104, 101, 100), (90, 86, 103), (86, 85, 103), (103, 85, 104), (85, 84, 104), (104, 84, 101), (84, 9, 101), (99, 96, 11), (100, 105, 99), (101, 106, 100), (99, 105, 96), (105, 97, 96), (100, 106, 105), (106, 107, 105), (105, 107, 97), (107, 98, 97), (101, 83, 106), (83, 82, 106), (106, 82, 107), (82, 81, 107), (107, 81, 98), (81, 8, 98), (96, 93, 11), (97, 108, 96), (98, 109, 97), (96, 108, 93), (108, 94, 93), (97, 109, 108), (109, 110, 108), (108, 110, 94), (110, 95, 94), (98, 80, 109), (80, 79, 109), (109, 79, 110), (79, 78, 110), (110, 78, 95), (78, 7, 95), (93, 87, 11), (94, 111, 93), (95, 112, 94), (93, 111, 87), (111, 88, 87), (94, 112, 111), (112, 113, 111), (111, 113, 88), (113, 89, 88), (95, 77, 112), (77, 76, 112), (112, 76, 113), (76, 75, 113), (113, 75, 89), (75, 6, 89), (87, 92, 11), (88, 114, 87), (89, 115, 88), (87, 114, 92), (114, 91, 92), (88, 115, 114), (115, 116, 114), (114, 116, 91), (116, 90, 91), (89, 74, 115), (74, 73, 115), (115, 73, 116), (73, 72, 116), (116, 72, 90), (72, 10, 90), (47, 86, 10), (46, 117, 47), (45, 118, 46), (47, 117, 86), (117, 85, 86), (46, 118, 117), (118, 119, 117), (117, 119, 85), (119, 84, 85), (45, 68, 118), (68, 67, 118), (118, 67, 119), (67, 66, 119), (119, 66, 84), (66, 9, 84), (71, 83, 9), (70, 120, 71), (69, 121, 70), (71, 120, 83), (120, 82, 83), (70, 121, 120), (121, 122, 120), (120, 122, 82), (122, 81, 82), (69, 62, 121), (62, 61, 121), (121, 61, 122), (61, 60, 122), (122, 60, 81), (60, 8, 81), (65, 80, 8), (64, 123, 65), (63, 124, 64), (65, 123, 80), (123, 79, 80), (64, 124, 123), (124, 125, 123), (123, 125, 79), (125, 78, 79), (63, 56, 124), (56, 55, 124), (124, 55, 125), (55, 54, 125), (125, 54, 78), (54, 7, 78), (59, 77, 7), (58, 126, 59), (57, 127, 58), (59, 126, 77), (126, 76, 77), (58, 127, 126), (127, 128, 126), (126, 128, 76), (128, 75, 76), (57, 50, 127), (50, 49, 127), (127, 49, 128), (49, 48, 128), (128, 48, 75), (48, 6, 75), (53, 74, 6), (52, 129, 53), (51, 130, 52), (53, 129, 74), (129, 73, 74), (52, 130, 129), (130, 131, 129), (129, 131, 73), (131, 72, 73), (51, 44, 130), (44, 43, 130), (130, 43, 131), (43, 42, 131), (131, 42, 72), (42, 10, 72), (66, 71, 9), (67, 132, 66), (68, 133, 67), (66, 132, 71), (132, 70, 71), (67, 133, 132), (133, 134, 132), (132, 134, 70), (134, 69, 70), (68, 41, 133), (41, 40, 133), (133, 40, 134), (40, 39, 134), (134, 39, 69), (39, 4, 69), (60, 65, 8), (61, 135, 60), (62, 136, 61), (60, 135, 65), (135, 64, 65), (61, 136, 135), (136, 137, 135), (135, 137, 64), (137, 63, 64), (62, 38, 136), (38, 37, 136), (136, 37, 137), (37, 36, 137), (137, 36, 63), (36, 3, 63), (54, 59, 7), (55, 138, 54), (56, 139, 55), (54, 138, 59), (138, 58, 59), (55, 139, 138), (139, 140, 138), (138, 140, 58), (140, 57, 58), (56, 32, 139), (32, 31, 139), (139, 31, 140), (31, 30, 140), (140, 30, 57), (30, 2, 57), (48, 53, 6), (49, 141, 48), (50, 142, 49), (48, 141, 53), (141, 52, 53), (49, 142, 141), (142, 143, 141), (141, 143, 52), (143, 51, 52), (50, 20, 142), (20, 19, 142), (142, 19, 143), (19, 18, 143), (143, 18, 51), (18, 1, 51), (42, 47, 10), (43, 144, 42), (44, 145, 43), (42, 144, 47), (144, 46, 47), (43, 145, 144), (145, 146, 144), (144, 146, 46), (146, 45, 46), (44, 23, 145), (23, 22, 145), (145, 22, 146), (22, 21, 146), (146, 21, 45), (21, 5, 45), (26, 41, 5), (25, 147, 26), (24, 148, 25), (26, 147, 41), (147, 40, 41), (25, 148, 147), (148, 149, 147), (147, 149, 40), (149, 39, 40), (24, 35, 148), (35, 34, 148), (148, 34, 149), (34, 33, 149), (149, 33, 39), (33, 4, 39), (33, 38, 4), (34, 150, 33), (35, 151, 34), (33, 150, 38), (150, 37, 38), (34, 151, 150), (151, 152, 150), (150, 152, 37), (152, 36, 37), (35, 29, 151), (29, 28, 151), (151, 28, 152), (28, 27, 152), (152, 27, 36), (27, 3, 36), (27, 32, 3), (28, 153, 27), (29, 154, 28), (27, 153, 32), (153, 31, 32), (28, 154, 153), (154, 155, 153), (153, 155, 31), (155, 30, 31), (29, 14, 154), (14, 13, 154), (154, 13, 155), (13, 12, 155), (155, 12, 30), (12, 2, 30), (21, 26, 5), (22, 156, 21), (23, 157, 22), (21, 156, 26), (156, 25, 26), (22, 157, 156), (157, 158, 156), (156, 158, 25), (158, 24, 25), (23, 17, 157), (17, 16, 157), (157, 16, 158), (16, 15, 158), (158, 15, 24), (15, 0, 24), (12, 20, 2), (13, 159, 12), (14, 160, 13), (12, 159, 20), (159, 19, 20), (13, 160, 159), (160, 161, 159), (159, 161, 19), (161, 18, 19), (14, 15, 160), (15, 16, 160), (160, 16, 161), (16, 17, 161), (161, 17, 18), (17, 1, 18)])
_uv = me_icosphere.uv_layers.new(name='UVMap')
_uv.uv.foreach_set('vector', [0.6144, 0.999, 0.6144, 0.9251, 0.5405, 0.999, 0.07592, 0.4605, 0.07592, 0.3866, 0.002002, 0.4605, 0.999, 0.6144, 0.9251, 0.6144, 0.999, 0.5405, 0.9241, 0.5395, 0.9241, 0.6134, 0.998, 0.5395, 0.5395, 0.9241, 0.6134, 0.9241, 0.5395, 0.998, 0.2298, 0.6144, 0.1558, 0.6144, 0.2298, 0.5405, 0.6144, 0.7682, 0.5405, 0.7682, 0.6144, 0.6943, 0.5375, 0.9221, 0.4635, 0.9221, 0.5375, 0.8482, 0.6144, 0.6913, 0.5405, 0.6913, 0.6144, 0.6174, 0.07592, 0.9221, 0.002002, 0.9221, 0.07592, 0.8482, 0.7682, 0.6144, 0.6943, 0.6144, 0.7682, 0.5405, 0.6913, 0.6144, 0.6174, 0.6144, 0.6913, 0.5405, 0.6144, 0.6144, 0.6144, 0.5405, 0.5405, 0.6144, 0.7682, 0.6913, 0.7682, 0.6174, 0.6943, 0.6913, 0.5375, 0.7682, 0.5375, 0.6943, 0.4635, 0.7682, 0.4605, 0.1528, 0.4605, 0.07893, 0.3866, 0.1528, 0.6144, 0.2298, 0.5405, 0.2298, 0.6144, 0.1558, 0.999, 0.4605, 0.9251, 0.4605, 0.999, 0.3866, 0.3067, 0.2298, 0.2328, 0.2298, 0.3067, 0.1558, 0.2298, 0.5375, 0.1558, 0.5375, 0.2298, 0.4635, 0.9221, 0.8482, 0.8482, 0.9221, 0.9221, 0.9221, 0.5375, 0.3097, 0.4635, 0.3836, 0.5375, 0.3836, 0.5375, 0.07592, 0.4635, 0.07592, 0.5375, 0.002002, 0.3097, 0.5375, 0.3836, 0.5375, 0.3836, 0.4635, 0.7712, 0.9221, 0.8452, 0.8482, 0.8452, 0.9221, 0.5375, 0.999, 0.4635, 0.999, 0.5375, 0.9251, 0.9221, 0.6174, 0.8482, 0.6913, 0.9221, 0.6913, 0.6174, 0.9221, 0.6913, 0.8482, 0.6913, 0.9221, 0.4635, 0.1528, 0.5375, 0.1528, 0.5375, 0.07893, 0.5405, 0.9221, 0.6144, 0.8482, 0.6144, 0.9221, 0.999, 0.5375, 0.999, 0.4635, 0.9251, 0.5375, 0.2328, 0.9221, 0.3067, 0.9221, 0.3067, 0.8482, 0.9221, 0.4635, 0.9221, 0.5375, 0.8482, 0.5375, 0.9221, 0.6144, 0.8482, 0.6144, 0.9221, 0.5405, 0.07592, 0.5405, 0.07592, 0.6144, 0.002002, 0.6144, 0.9251, 0.3836, 0.999, 0.3097, 0.999, 0.3836, 0.2298, 0.9251, 0.1558, 0.999, 0.2298, 0.999, 0.999, 0.1528, 0.9251, 0.1528, 0.999, 0.07893, 0.999, 0.2328, 0.999, 0.3067, 0.9251, 0.3067, 0.3097, 0.999, 0.3836, 0.9251, 0.3836, 0.999, 0.1528, 0.999, 0.1528, 0.9251, 0.07893, 0.999, 0.2298, 0.2298, 0.1558, 0.2298, 0.2298, 0.1558, 0.9251, 0.2298, 0.999, 0.1558, 0.999, 0.2298, 0.4635, 0.3067, 0.5375, 0.3067, 0.5375, 0.2328, 0.002002, 0.999, 0.07592, 0.9251, 0.07592, 0.999, 0.6144, 0.07592, 0.6144, 0.002002, 0.5405, 0.07592, 0.4625, 0.998, 0.4625, 0.9241, 0.5365, 0.9241, 0.9241, 0.5365, 0.9241, 0.4625, 0.998, 0.4625, 0.4605, 0.3067, 0.4605, 0.2328, 0.3866, 0.3067, 0.002002, 0.07592, 0.07592, 0.07592, 0.07592, 0.002002, 0.3067, 0.2328, 0.2328, 0.3067, 0.3067, 0.3067, 0.3836, 0.002002, 0.3097, 0.07592, 0.3836, 0.07592, 0.9221, 0.7682, 0.8482, 0.7682, 0.9221, 0.6943, 0.07592, 0.3097, 0.07592, 0.3836, 0.002002, 0.3836, 0.3097, 0.2298, 0.3836, 0.1558, 0.3836, 0.2298, 0.3836, 0.1528, 0.3836, 0.07893, 0.3097, 0.1528, 0.2328, 0.3836, 0.3067, 0.3836, 0.3067, 0.3097, 0.3097, 0.3067, 0.3836, 0.2328, 0.3836, 0.3067, 0.2328, 0.999, 0.3067, 0.999, 0.3067, 0.9251, 0.6943, 0.9221, 0.7682, 0.8482, 0.7682, 0.9221, 0.4605, 0.999, 0.4605, 0.9251, 0.3866, 0.999, 0.3097, 0.3836, 0.3836, 0.3836, 0.3836, 0.3097, 0.3856, 0.998, 0.3856, 0.9241, 0.4595, 0.9241, 0.999, 0.07592, 0.999, 0.002002, 0.9251, 0.07592, 0.998, 0.3856, 0.9241, 0.3856, 0.9241, 0.4595, 0.9241, 0.3826, 0.998, 0.3087, 0.9241, 0.3087, 0.3087, 0.998, 0.3826, 0.9241, 0.3087, 0.9241, 0.2318, 0.9241, 0.3057, 0.9241, 0.2318, 0.998, 0.998, 0.2318, 0.9241, 0.2318, 0.9241, 0.3057, 0.2288, 0.9241, 0.1548, 0.998, 0.1548, 0.9241, 0.9241, 0.1548, 0.9241, 0.2288, 0.998, 0.1548, 0.07893, 0.6144, 0.1528, 0.6144, 0.1528, 0.5405, 0.1518, 0.9241, 0.07792, 0.998, 0.07792, 0.9241, 0.998, 0.07792, 0.9241, 0.07792, 0.9241, 0.1518, 0.998, 0.001001, 0.9241, 0.07492, 0.9241, 0.001001, 0.9221, 0.8452, 0.9221, 0.7712, 0.8482, 0.8452, 0.3866, 0.9221, 0.4605, 0.9221, 0.4605, 0.8482, 0.2298, 0.3866, 0.2298, 0.4605, 0.1558, 0.4605, 0.001001, 0.9241, 0.001001, 0.998, 0.07492, 0.9241, 0.5405, 0.1528, 0.6144, 0.1528, 0.6144, 0.07893, 0.9211, 0.8472, 0.8472, 0.9211, 0.8472, 0.8472, 0.7702, 0.9211, 0.8442, 0.8472, 0.7702, 0.8472, 0.8472, 0.7702, 0.9211, 0.7702, 0.8472, 0.8442, 0.6933, 0.9211, 0.6933, 0.8472, 0.7672, 0.8472, 0.9211, 0.6933, 0.8472, 0.7672, 0.8472, 0.6933, 0.6164, 0.8472, 0.6164, 0.9211, 0.6903, 0.8472, 0.9211, 0.6164, 0.8472, 0.6903, 0.8472, 0.6164, 0.3067, 0.4635, 0.2328, 0.5375, 0.3067, 0.5375, 0.07893, 0.5375, 0.1528, 0.5375, 0.1528, 0.4635, 0.8472, 0.6134, 0.9211, 0.5395, 0.8472, 0.5395, 0.6913, 0.7682, 0.6913, 0.6943, 0.6174, 0.7682, 0.4605, 0.4635, 0.4605, 0.5375, 0.3866, 0.5375, 0.5375, 0.3866, 0.5375, 0.4605, 0.4635, 0.4605, 0.5395, 0.8472, 0.5395, 0.9211, 0.6134, 0.8472, 0.4635, 0.2298, 0.5375, 0.2298, 0.5375, 0.1558, 0.4625, 0.9211, 0.5365, 0.8472, 0.4625, 0.8472, 0.8472, 0.5365, 0.9211, 0.4625, 0.8472, 0.4625, 0.3836, 0.9221, 0.3097, 0.9221, 0.3836, 0.8482, 0.07893, 0.4605, 0.1528, 0.4605, 0.1528, 0.3866, 0.8482, 0.3836, 0.9221, 0.3097, 0.9221, 0.3836, 0.8452, 0.6913, 0.7712, 0.6913, 0.8452, 0.6174, 0.2298, 0.7712, 0.1558, 0.8452, 0.2298, 0.8452, 0.7682, 0.6943, 0.6943, 0.7682, 0.7682, 0.7682, 0.002002, 0.8452, 0.07592, 0.8452, 0.07592, 0.7712, 0.7712, 0.7682, 0.8452, 0.6943, 0.8452, 0.7682, 0.9221, 0.4605, 0.9221, 0.3866, 0.8482, 0.4605, 0.4595, 0.8472, 0.3856, 0.8472, 0.3856, 0.9211, 0.8472, 0.4595, 0.8472, 0.3856, 0.9211, 0.3856, 0.3067, 0.8452, 0.2328, 0.8452, 0.3067, 0.7712, 0.8452, 0.3097, 0.8452, 0.3836, 0.7712, 0.3836, 0.8452, 0.3866, 0.7712, 0.4605, 0.8452, 0.4605, 0.5375, 0.7712, 0.4635, 0.8452, 0.5375, 0.8452, 0.3087, 0.8472, 0.3826, 0.8472, 0.3087, 0.9211, 0.3866, 0.8452, 0.4605, 0.8452, 0.4605, 0.7712, 0.9211, 0.3087, 0.8472, 0.3826, 0.8472, 0.3087, 0.8452, 0.5375, 0.7712, 0.5375, 0.8452, 0.4635, 0.8452, 0.5405, 0.7712, 0.6144, 0.8452, 0.6144, 0.2318, 0.9211, 0.3057, 0.8472, 0.2318, 0.8472, 0.6174, 0.8452, 0.6913, 0.8452, 0.6913, 0.7712, 0.6144, 0.7712, 0.5405, 0.8452, 0.6144, 0.8452, 0.7682, 0.8452, 0.7682, 0.7712, 0.6943, 0.8452, 0.7712, 0.2298, 0.8452, 0.2298, 0.8452, 0.1558, 0.8452, 0.7712, 0.8452, 0.8452, 0.7712, 0.8452, 0.8452, 0.07592, 0.7712, 0.07592, 0.8452, 0.002002, 0.6913, 0.002002, 0.6913, 0.07592, 0.6174, 0.07592, 0.9221, 0.002002, 0.8482, 0.07592, 0.9221, 0.07592, 0.9221, 0.07893, 0.8482, 0.1528, 0.9221, 0.1528, 0.9221, 0.2298, 0.8482, 0.2298, 0.9221, 0.1558, 0.07893, 0.9221, 0.1528, 0.9221, 0.1528, 0.8482, 0.8482, 0.3067, 0.9221, 0.2328, 0.9221, 0.3067, 0.2298, 0.9221, 0.1558, 0.9221, 0.2298, 0.8482, 0.6144, 0.3866, 0.5405, 0.4605, 0.6144, 0.4605, 0.6144, 0.3097, 0.5405, 0.3836, 0.6144, 0.3836, 0.9211, 0.2318, 0.8472, 0.2318, 0.8472, 0.3057, 0.6144, 0.4635, 0.5405, 0.5375, 0.6144, 0.5375, 0.8472, 0.1548, 0.8472, 0.2288, 0.9211, 0.1548, 0.2288, 0.8472, 0.1548, 0.8472, 0.1548, 0.9211, 0.8472, 0.1518, 0.8472, 0.07792, 0.9211, 0.07792, 0.07792, 0.8472, 0.1518, 0.8472, 0.07792, 0.9211, 0.8472, 0.07492, 0.8472, 0.001001, 0.9211, 0.001001, 0.001001, 0.9211, 0.07492, 0.8472, 0.001001, 0.8472, 0.7702, 0.8442, 0.8442, 0.7702, 0.7702, 0.7702, 0.6933, 0.7702, 0.7672, 0.7702, 0.6933, 0.8442, 0.8442, 0.6933, 0.7702, 0.6933, 0.7702, 0.7672, 0.6903, 0.7702, 0.6164, 0.8442, 0.6164, 0.7702, 0.7702, 0.6164, 0.8442, 0.6164, 0.7702, 0.6903, 0.7702, 0.6134, 0.7702, 0.5395, 0.8442, 0.5395, 0.07893, 0.8452, 0.1528, 0.7712, 0.1528, 0.8452, 0.7712, 0.1528, 0.8452, 0.1528, 0.8452, 0.07893, 0.6134, 0.7702, 0.5395, 0.8442, 0.5395, 0.7702, 0.8452, 0.3067, 0.8452, 0.2328, 0.7712, 0.3067, 0.8442, 0.4625, 0.7702, 0.4625, 0.7702, 0.5365, 0.4625, 0.8442, 0.4625, 0.7702, 0.5365, 0.7702, 0.3856, 0.7702, 0.4595, 0.7702, 0.3856, 0.8442, 0.7702, 0.4595, 0.7702, 0.3856, 0.8442, 0.3856, 0.7702, 0.3826, 0.8442, 0.3087, 0.7702, 0.3087, 0.3836, 0.7712, 0.3097, 0.8452, 0.3836, 0.8452, 0.3087, 0.7702, 0.3826, 0.7702, 0.3087, 0.8442, 0.3057, 0.7702, 0.2318, 0.7702, 0.2318, 0.8442, 0.8442, 0.2318, 0.7702, 0.3057, 0.7702, 0.2318, 0.7702, 0.1548, 0.8442, 0.1548, 0.7702, 0.2288, 0.1548, 0.8442, 0.1548, 0.7702, 0.2288, 0.7702, 0.1518, 0.7702, 0.07792, 0.8442, 0.07792, 0.7702, 0.8442, 0.07792, 0.7702, 0.07792, 0.7702, 0.1518, 0.8442, 0.001001, 0.7702, 0.07492, 0.7702, 0.001001, 0.001001, 0.7702, 0.001001, 0.8442, 0.07492, 0.7702, 0.7672, 0.6933, 0.6933, 0.6933, 0.6933, 0.7672, 0.6164, 0.7672, 0.6164, 0.6933, 0.6903, 0.6933, 0.5375, 0.5375, 0.4635, 0.5375, 0.5375, 0.4635, 0.7682, 0.4635, 0.7682, 0.5375, 0.6943, 0.5375, 0.6933, 0.6903, 0.7672, 0.6164, 0.6933, 0.6164, 0.6913, 0.3866, 0.6174, 0.4605, 0.6913, 0.4605, 0.6913, 0.3067, 0.6174, 0.3067, 0.6913, 0.2328, 0.3866, 0.6913, 0.4605, 0.6913, 0.4605, 0.6174, 0.4635, 0.6913, 0.5375, 0.6174, 0.5375, 0.6913, 0.3067, 0.6913, 0.3067, 0.6174, 0.2328, 0.6913, 0.3097, 0.6913, 0.3836, 0.6913, 0.3836, 0.6174, 0.6174, 0.3836, 0.6913, 0.3097, 0.6913, 0.3836, 0.6174, 0.5375, 0.6913, 0.5375, 0.6913, 0.4635, 0.002002, 0.6913, 0.07592, 0.6174, 0.07592, 0.6913, 0.6913, 0.1528, 0.6913, 0.07893, 0.6174, 0.1528, 0.07893, 0.6913, 0.1528, 0.6913, 0.1528, 0.6174, 0.6913, 0.1558, 0.6913, 0.2298, 0.6174, 0.2298, 0.2298, 0.6913, 0.2298, 0.6174, 0.1558, 0.6913, 0.6134, 0.6933, 0.5395, 0.6933, 0.5395, 0.7672, 0.6933, 0.6134, 0.7672, 0.5395, 0.6933, 0.5395, 0.7682, 0.3097, 0.6943, 0.3836, 0.7682, 0.3836, 0.2298, 0.7682, 0.1558, 0.7682, 0.2298, 0.6943, 0.3097, 0.7682, 0.3836, 0.7682, 0.3836, 0.6943, 0.3866, 0.7682, 0.4605, 0.6943, 0.4605, 0.7682, 0.7682, 0.2298, 0.7682, 0.1558, 0.6943, 0.2298, 0.2328, 0.7682, 0.3067, 0.7682, 0.3067, 0.6943, 0.6943, 0.3067, 0.7682, 0.2328, 0.7682, 0.3067, 0.6943, 0.4605, 0.7682, 0.4605, 0.7682, 0.3866, 0.6174, 0.6913, 0.6913, 0.6174, 0.6913, 0.6913, 0.7682, 0.07592, 0.7682, 0.002002, 0.6943, 0.07592, 0.07592, 0.6943, 0.07592, 0.7682, 0.002002, 0.7682, 0.7682, 0.07893, 0.7682, 0.1528, 0.6943, 0.1528, 0.1528, 0.7682, 0.07893, 0.7682, 0.1528, 0.6943, 0.7672, 0.4625, 0.6933, 0.4625, 0.6933, 0.5365, 0.5365, 0.6933, 0.4625, 0.7672, 0.4625, 0.6933, 0.3856, 0.7672, 0.4595, 0.6933, 0.3856, 0.6933, 0.6933, 0.3856, 0.7672, 0.3856, 0.6933, 0.4595, 0.3087, 0.7672, 0.3087, 0.6933, 0.3826, 0.6933, 0.7672, 0.3087, 0.6933, 0.3826, 0.6933, 0.3087, 0.6933, 0.2318, 0.6933, 0.3057, 0.7672, 0.2318, 0.2318, 0.6933, 0.3057, 0.6933, 0.2318, 0.7672, 0.7672, 0.1548, 0.6933, 0.2288, 0.6933, 0.1548, 0.2288, 0.6933, 0.1548, 0.6933, 0.1548, 0.7672, 0.07792, 0.7672, 0.1518, 0.6933, 0.07792, 0.6933, 0.6933, 0.07792, 0.6933, 0.1518, 0.7672, 0.07792, 0.07492, 0.6933, 0.001001, 0.6933, 0.001001, 0.7672, 0.6933, 0.07492, 0.6933, 0.001001, 0.7672, 0.001001, 0.6164, 0.6164, 0.6164, 0.6903, 0.6903, 0.6164, 0.6134, 0.6164, 0.5395, 0.6164, 0.5395, 0.6903, 0.6903, 0.5395, 0.6164, 0.6134, 0.6164, 0.5395, 0.4625, 0.6903, 0.5365, 0.6164, 0.4625, 0.6164, 0.6164, 0.4625, 0.6903, 0.4625, 0.6164, 0.5365, 0.3856, 0.6903, 0.3856, 0.6164, 0.4595, 0.6164, 0.6903, 0.3856, 0.6164, 0.4595, 0.6164, 0.3856, 0.6164, 0.3087, 0.6164, 0.3826, 0.6903, 0.3087, 0.3087, 0.6164, 0.3826, 0.6164, 0.3087, 0.6903, 0.3057, 0.6164, 0.2318, 0.6903, 0.2318, 0.6164, 0.6903, 0.2318, 0.6164, 0.2318, 0.6164, 0.3057, 0.2288, 0.6164, 0.1548, 0.6903, 0.1548, 0.6164, 0.6164, 0.1548, 0.6164, 0.2288, 0.6903, 0.1548, 0.07792, 0.6903, 0.07792, 0.6164, 0.1518, 0.6164, 0.6164, 0.1518, 0.6164, 0.07792, 0.6903, 0.07792, 0.001001, 0.6164, 0.001001, 0.6903, 0.07492, 0.6164, 0.6903, 0.001001, 0.6164, 0.001001, 0.6164, 0.07492, 0.5395, 0.6134, 0.6134, 0.5395, 0.5395, 0.5395, 0.5375, 0.5405, 0.4635, 0.6144, 0.5375, 0.6144, 0.3836, 0.6144, 0.3097, 0.6144, 0.3836, 0.5405, 0.6134, 0.4625, 0.5395, 0.4625, 0.5395, 0.5365, 0.5365, 0.5395, 0.4625, 0.6134, 0.4625, 0.5395, 0.4605, 0.6144, 0.4605, 0.5405, 0.3866, 0.6144, 0.6134, 0.3856, 0.5395, 0.3856, 0.5395, 0.4595, 0.4595, 0.5395, 0.3856, 0.6134, 0.3856, 0.5395, 0.3826, 0.5395, 0.3087, 0.5395, 0.3087, 0.6134, 0.2328, 0.6144, 0.3067, 0.5405, 0.3067, 0.6144, 0.6144, 0.3067, 0.6144, 0.2328, 0.5405, 0.3067, 0.6134, 0.3087, 0.5395, 0.3087, 0.5395, 0.3826, 0.5395, 0.3057, 0.5395, 0.2318, 0.6134, 0.2318, 0.2318, 0.5395, 0.2318, 0.6134, 0.3057, 0.5395, 0.2288, 0.5395, 0.1548, 0.5395, 0.1548, 0.6134, 0.5395, 0.2288, 0.6134, 0.1548, 0.5395, 0.1548, 0.2298, 0.07893, 0.1558, 0.1528, 0.2298, 0.1528, 0.3067, 0.1528, 0.2328, 0.1528, 0.3067, 0.07893, 0.07893, 0.3067, 0.1528, 0.3067, 0.1528, 0.2328, 0.2328, 0.07592, 0.3067, 0.002002, 0.3067, 0.07592, 0.07592, 0.3067, 0.002002, 0.3067, 0.07592, 0.2328, 0.07792, 0.5395, 0.07792, 0.6134, 0.1518, 0.5395, 0.07893, 0.2298, 0.1528, 0.1558, 0.1528, 0.2298, 0.1558, 0.3067, 0.2298, 0.3067, 0.2298, 0.2328, 0.2298, 0.002002, 0.1558, 0.07592, 0.2298, 0.07592, 0.07592, 0.2298, 0.07592, 0.1558, 0.002002, 0.2298, 0.07893, 0.1528, 0.1528, 0.1528, 0.1528, 0.07893, 0.1528, 0.002002, 0.1528, 0.07592, 0.07893, 0.07592, 0.07592, 0.1528, 0.002002, 0.1528, 0.07592, 0.07893, 0.5395, 0.1518, 0.5395, 0.07792, 0.6134, 0.07792, 0.07492, 0.5395, 0.001001, 0.6134, 0.001001, 0.5395, 0.5395, 0.07492, 0.6134, 0.001001, 0.5395, 0.001001, 0.3067, 0.4605, 0.2328, 0.4605, 0.3067, 0.3866, 0.4625, 0.5365, 0.4625, 0.4625, 0.5365, 0.4625, 0.3097, 0.4605, 0.3836, 0.3866, 0.3836, 0.4605, 0.4605, 0.2298, 0.3866, 0.2298, 0.4605, 0.1558, 0.3866, 0.4605, 0.4605, 0.3866, 0.4605, 0.4605, 0.3856, 0.5365, 0.4595, 0.4625, 0.3856, 0.4625, 0.5365, 0.3856, 0.4625, 0.3856, 0.4625, 0.4595, 0.3087, 0.5365, 0.3826, 0.4625, 0.3087, 0.4625, 0.4625, 0.3087, 0.4625, 0.3826, 0.5365, 0.3087, 0.2318, 0.5365, 0.2318, 0.4625, 0.3057, 0.4625, 0.4625, 0.3057, 0.4625, 0.2318, 0.5365, 0.2318, 0.07592, 0.5375, 0.002002, 0.5375, 0.07592, 0.4635, 0.4625, 0.2288, 0.4625, 0.1548, 0.5365, 0.1548, 0.1548, 0.5365, 0.2288, 0.4625, 0.1548, 0.4625, 0.07792, 0.5365, 0.1518, 0.4625, 0.07792, 0.4625, 0.4625, 0.07792, 0.5365, 0.07792, 0.4625, 0.1518, 0.07492, 0.4625, 0.001001, 0.4625, 0.001001, 0.5365, 0.5365, 0.001001, 0.4625, 0.07492, 0.4625, 0.001001, 0.4605, 0.3836, 0.4605, 0.3097, 0.3866, 0.3836, 0.3856, 0.3856, 0.4595, 0.3856, 0.3856, 0.4595, 0.4595, 0.3087, 0.3856, 0.3826, 0.3856, 0.3087, 0.3826, 0.3856, 0.3087, 0.3856, 0.3087, 0.4595, 0.4595, 0.2318, 0.3856, 0.3057, 0.3856, 0.2318, 0.2318, 0.3856, 0.2318, 0.4595, 0.3057, 0.3856, 0.4595, 0.1548, 0.3856, 0.1548, 0.3856, 0.2288, 0.1548, 0.4595, 0.1548, 0.3856, 0.2288, 0.3856, 0.07792, 0.3856, 0.07792, 0.4595, 0.1518, 0.3856, 0.4595, 0.07792, 0.3856, 0.07792, 0.3856, 0.1518, 0.07492, 0.3856, 0.001001, 0.4595, 0.001001, 0.3856, 0.4605, 0.002002, 0.3866, 0.07592, 0.4605, 0.07592, 0.3856, 0.001001, 0.4595, 0.001001, 0.3856, 0.07492, 0.2298, 0.3097, 0.2298, 0.3836, 0.1558, 0.3836, 0.07893, 0.3836, 0.1528, 0.3097, 0.1528, 0.3836, 0.3087, 0.3087, 0.3826, 0.3087, 0.3087, 0.3826, 0.3057, 0.3087, 0.2318, 0.3826, 0.2318, 0.3087, 0.3087, 0.3057, 0.3826, 0.2318, 0.3087, 0.2318, 0.3826, 0.1548, 0.3087, 0.1548, 0.3087, 0.2288, 0.1548, 0.3826, 0.2288, 0.3087, 0.1548, 0.3087, 0.07792, 0.3087, 0.07792, 0.3826, 0.1518, 0.3087, 0.3087, 0.1518, 0.3087, 0.07792, 0.3826, 0.07792, 0.3087, 0.07492, 0.3087, 0.001001, 0.3826, 0.001001, 0.001001, 0.3087, 0.07492, 0.3087, 0.001001, 0.3826, 0.2318, 0.3057, 0.2318, 0.2318, 0.3057, 0.2318, 0.2318, 0.2288, 0.3057, 0.1548, 0.2318, 0.1548, 0.1548, 0.3057, 0.2288, 0.2318, 0.1548, 0.2318, 0.2318, 0.07792, 0.3057, 0.07792, 0.2318, 0.1518, 0.1518, 0.2318, 0.07792, 0.2318, 0.07792, 0.3057, 0.3057, 0.001001, 0.2318, 0.07492, 0.2318, 0.001001, 0.001001, 0.2318, 0.07492, 0.2318, 0.001001, 0.3057, 0.1548, 0.1548, 0.1548, 0.2288, 0.2288, 0.1548, 0.07792, 0.2288, 0.1518, 0.1548, 0.07792, 0.1548, 0.2288, 0.07792, 0.1548, 0.07792, 0.1548, 0.1518, 0.1548, 0.07492, 0.2288, 0.001001, 0.1548, 0.001001, 0.001001, 0.1548, 0.001001, 0.2288, 0.07492, 0.1548, 0.1518, 0.07792, 0.07792, 0.07792, 0.07792, 0.1518, 0.07792, 0.07492, 0.07792, 0.001001, 0.1518, 0.001001, 0.001001, 0.07792, 0.07492, 0.07792, 0.001001, 0.1518, 0.001001, 0.07492, 0.001001, 0.001001, 0.07492, 0.001001])
me_icosphere.materials.append(mat_material)
me_icosphere.use_remesh_preserve_volume = False
me_icosphere.use_remesh_preserve_attributes = False
me_icosphere.use_mirror_vertex_groups = False
me_icosphere.update()

# ---- objects
ob_suzanne = bpy.data.objects.new('Suzanne', me_suzanne)
ob_icosphere = bpy.data.objects.new('Icosphere', me_icosphere)
ob_lamp = bpy.data.objects.new('Lamp', light_lamp)
ob_camera = bpy.data.objects.new('Camera', cam_camera)

# ---- transforms, parenting, visibility, modifiers, constraints
ob_suzanne.location = (0.0, 0.0, 0.0)
ob_suzanne.rotation_euler = (0.0, -0.0, 0.7446)
ob_suzanne.scale = (0.7175, 0.7175, 0.7175)
ob_suzanne.lineart.crease_threshold = 0.0
ob_icosphere.location = (0.0, 0.0, 0.0)
ob_icosphere.lineart.crease_threshold = 0.0
ob_lamp.location = (4.076, 1.005, 5.904)
ob_lamp.rotation_euler = (0.6503, 0.05522, 1.866)
ob_lamp.lock_rotations_4d = False
ob_lamp.empty_display_type = 'ARROWS'
ob_lamp.color = (0.0, 0.0, 0.0, 0.0)
ob_lamp.lineart.crease_threshold = 0.0
ob_camera.location = (7.481, -6.508, 5.344)
ob_camera.rotation_euler = (1.109, 0.01082, 0.8149)
ob_camera.lock_rotations_4d = False
ob_camera.empty_display_type = 'ARROWS'
ob_camera.color = (0.0, 0.0, 0.0, 0.0)
ob_camera.display_type = 'WIRE'
ob_camera.lineart.crease_threshold = 0.0

# ---- collection membership
col_collection_1.objects.link(ob_suzanne)
col_collection_1.objects.link(ob_icosphere)
col_collection_1.objects.link(ob_lamp)
col_collection_1.objects.link(ob_camera)

# ---- scene / render settings (as saved in the file)
scene.camera = ob_camera
scene.frame_start = 0; scene.frame_end = 19; scene.frame_set(19)
scene.render.engine = 'BLENDER_EEVEE_NEXT'
scene.render.resolution_percentage = 50
scene.render.dither_intensity = 0.0
scene.cycles.use_denoising = False
scene.cycles.samples = 10
scene.cycles.sampling_pattern = 'TABULATED_SOBOL'
scene.cycles.light_sampling_threshold = 0.0
scene.cycles.use_adaptive_sampling = False
scene.cycles.use_light_tree = False
scene.cycles.blur_glossy = 0.0
scene.cycles.pixel_filter_type = 'GAUSSIAN'
scene.cycles.sample_clamp_indirect = 0.0
scene.view_settings.view_transform = 'Standard'
bpy.context.view_layer.update()
